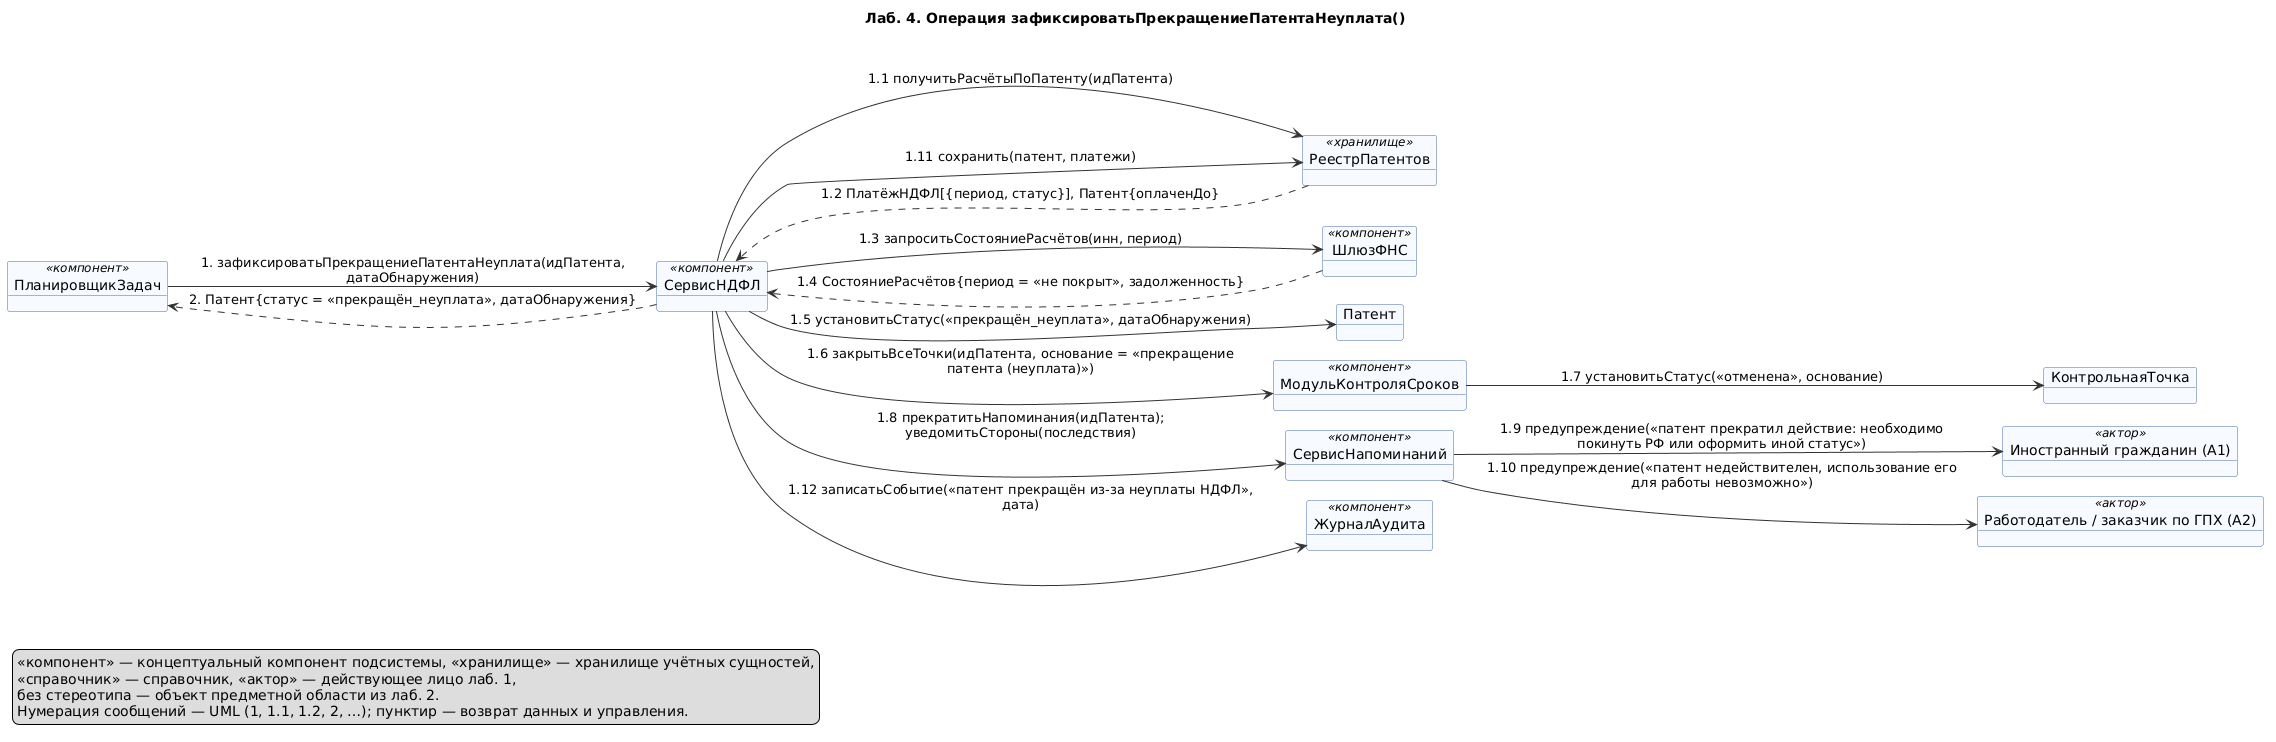

The diagram above was rendered by PlantUML. Its source (embedded in the PNG):
@startuml 13-zafiksirovat-prekrashchenie-patenta-neuplata
' Лаб. 4: диаграмма коммуникаций (взаимодействие объектов)
' Системная операция: зафиксироватьПрекращениеПатентаНеуплата() — прецедент П05
' Проверка: plantuml -checkonly 13-zafiksirovat-prekrashchenie-patenta-neuplata.puml ; рендер: plantuml -tpng 13-zafiksirovat-prekrashchenie-patenta-neuplata.puml
' Репозиторий: https://github.com/mflkee/fms-course

title Лаб. 4. Операция зафиксироватьПрекращениеПатентаНеуплата()
left to right direction
skinparam shadowing false
skinparam defaultFontName "DejaVu Sans"
skinparam object {
  BackgroundColor #F7FBFF
  BorderColor #4A6FA5
  ArrowColor #333333
}
skinparam note {
  BackgroundColor #FFFDF0
  BorderColor #C9B458
}
skinparam nodesep 20
skinparam ranksep 40

object "ПланировщикЗадач" as PL <<компонент>>
object "СервисНДФЛ" as SN <<компонент>>
object "РеестрПатентов" as REP <<хранилище>>
object "ШлюзФНС" as GF <<компонент>>
object "Патент" as PAT
object "МодульКонтроляСроков" as MKS <<компонент>>
object "КонтрольнаяТочка" as KT
object "СервисНапоминаний" as SRN <<компонент>>
object "Иностранный гражданин (A1)" as CIT <<актор>>
object "Работодатель / заказчик по ГПХ (A2)" as EMP <<актор>>
object "ЖурналАудита" as AUD <<компонент>>

PL --> SN : 1. зафиксироватьПрекращениеПатентаНеуплата(идПатента,\nдатаОбнаружения)
SN --> REP : 1.1 получитьРасчётыПоПатенту(идПатента)
REP ..> SN : 1.2 ПлатёжНДФЛ[{период, статус}], Патент{оплаченДо}
SN --> GF : 1.3 запроситьСостояниеРасчётов(инн, период)
GF ..> SN : 1.4 СостояниеРасчётов{период = «не покрыт», задолженность}
SN --> PAT : 1.5 установитьСтатус(«прекращён_неуплата», датаОбнаружения)
SN --> MKS : 1.6 закрытьВсеТочки(идПатента, основание = «прекращение\nпатента (неуплата)»)
MKS --> KT : 1.7 установитьСтатус(«отменена», основание)
SN --> SRN : 1.8 прекратитьНапоминания(идПатента);\nуведомитьСтороны(последствия)
SRN --> CIT : 1.9 предупреждение(«патент прекратил действие: необходимо\nпокинуть РФ или оформить иной статус»)
SRN --> EMP : 1.10 предупреждение(«патент недействителен, использование его\nдля работы невозможно»)
SN --> REP : 1.11 сохранить(патент, платежи)
SN --> AUD : 1.12 записатьСобытие(«патент прекращён из-за неуплаты НДФЛ»,\nдата)
SN ..> PL : 2. Патент{статус = «прекращён_неуплата», датаОбнаружения}

legend bottom left
  <<компонент>> — концептуальный компонент подсистемы, <<хранилище>> — хранилище учётных сущностей,
  <<справочник>> — справочник, <<актор>> — действующее лицо лаб. 1,
  без стереотипа — объект предметной области из лаб. 2.
  Нумерация сообщений — UML (1, 1.1, 1.2, 2, …); пунктир — возврат данных и управления.
end legend

@enduml